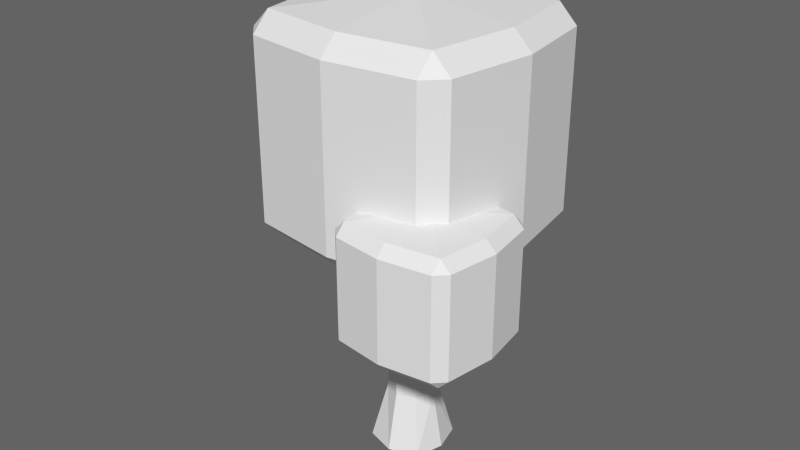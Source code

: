 # Source: tree.blend  (saved by Blender 2.78.0; exported with 4.5.12 LTS)
import bpy
from mathutils import Matrix  # noqa: F401  (used for matrix-valued properties, if any)

bpy.ops.wm.read_factory_settings(use_empty=True)
scene = bpy.context.scene
scene.name = 'Scene'

# ---- collections
col_collection_1 = bpy.data.collections.new('Collection 1'); scene.collection.children.link(col_collection_1)

# ---- world
world_world = bpy.data.worlds.new('World'); scene.world = world_world
world_world.color = (0.125, 0.125, 0.125)
world_world.use_sun_shadow = False
world_world.sun_shadow_jitter_overblur = 0.0
world_world.cycles.sampling_method = 'NONE'
world_world.cycles.sample_map_resolution = 256

# ---- meshes
me_cube_002 = bpy.data.meshes.new('Cube.002')
me_cube_002.from_pydata([(1.452, -1.761, 5.516), (1.452, -1.452, 5.207), (1.761, -1.452, 5.516), (1.452, -1.452, 8.729), (1.452, -1.761, 8.421), (1.761, -1.452, 8.421), (-1.452, -1.761, 5.516), (-1.452, -1.452, 5.207), (-1.761, -1.452, 5.516), (-1.452, -1.452, 8.729), (-1.452, -1.761, 8.421), (-1.761, -1.452, 8.421), (0.0, -1.959, 8.421), (0.0, -1.65, 8.729), (0.0, -1.65, 5.207), (0.0, -1.959, 5.516), (1.452, 1.761, 5.516), (1.452, 1.452, 5.207), (1.761, 1.452, 5.516), (1.452, 1.452, 8.729), (1.452, 1.761, 8.421), (1.761, 1.452, 8.421), (1.673, 0.0, 8.729), (1.982, 0.0, 8.421), (1.673, 0.0, 5.207), (1.982, 0.0, 5.516), (-1.452, 1.761, 5.516), (-1.452, 1.452, 5.207), (-1.761, 1.452, 5.516), (-1.452, 1.452, 8.729), (-1.452, 1.761, 8.421), (-1.761, 1.452, 8.421), (0.0, 1.959, 8.421), (0.0, 1.65, 8.729), (0.0, 1.65, 5.207), (0.0, 1.959, 5.516), (-1.673, 0.0, 8.729), (-1.982, 0.0, 8.421), (-1.673, 0.0, 5.207), (-1.982, 0.0, 5.516), (0.0, 0.0, 5.046), (0.0, 0.0, 8.93), (4.352, -3.896, 5.173), (4.352, -3.691, 4.968), (4.557, -3.691, 5.173), (4.352, -3.691, 7.305), (4.352, -3.896, 7.1), (4.557, -3.691, 7.1), (2.425, -3.896, 5.173), (2.425, -3.691, 4.968), (2.22, -3.691, 5.173), (2.425, -3.691, 7.305), (2.425, -3.896, 7.1), (2.22, -3.691, 7.1), (3.388, -4.027, 7.1), (3.388, -3.822, 7.305), (3.388, -3.822, 4.968), (3.388, -4.027, 5.173), (4.352, -1.56, 5.173), (4.352, -1.764, 4.968), (4.557, -1.764, 5.173), (4.352, -1.764, 7.305), (4.352, -1.56, 7.1), (4.557, -1.764, 7.1), (4.498, -2.728, 7.305), (4.703, -2.728, 7.1), (4.498, -2.728, 4.968), (4.703, -2.728, 5.173), (2.425, -1.56, 5.173), (2.425, -1.764, 4.968), (2.22, -1.764, 5.173), (2.425, -1.764, 7.305), (2.425, -1.56, 7.1), (2.22, -1.764, 7.1), (3.388, -1.429, 7.1), (3.388, -1.633, 7.305), (3.388, -1.633, 4.968), (3.388, -1.429, 5.173), (2.278, -2.728, 7.305), (2.074, -2.728, 7.1), (2.278, -2.728, 4.968), (2.074, -2.728, 5.173), (3.388, -2.728, 4.862), (3.388, -2.728, 7.438), (3.478, -3.195, 6.307), (3.478, -2.829, 5.941), (3.844, -2.829, 6.307), (3.478, -2.829, 10.12), (3.478, -3.195, 9.753), (3.844, -2.829, 9.753), (2.027, -1.367, 6.531), (2.335, -1.677, 1.324), (2.114, -1.442, 2.498), (0.03221, -3.195, 6.307), (0.03221, -2.829, 5.941), (-0.334, -2.829, 6.307), (0.03221, -2.829, 10.12), (0.03221, -3.195, 9.753), (-0.334, -2.829, 9.753), (1.755, -3.43, 9.753), (1.755, -3.063, 10.12), (1.755, -3.063, 5.941), (1.755, -3.43, 6.307), (1.483, -1.367, 6.531), (1.755, -1.546, 6.531), (1.175, -1.677, 1.324), (1.755, -1.621, 2.498), (1.755, -1.856, 1.324), (1.396, -1.442, 2.498), (3.478, 0.9827, 6.307), (3.478, 0.6165, 5.941), (3.844, 0.6165, 6.307), (3.478, 0.6165, 10.12), (3.478, 0.9827, 9.753), (3.844, 0.6165, 9.753), (3.74, -1.106, 10.12), (4.106, -1.106, 9.753), (3.74, -1.106, 5.941), (4.106, -1.106, 6.307), (2.027, -0.846, 6.531), (2.268, -1.106, 2.498), (2.335, -0.5358, 1.324), (2.114, -0.7705, 2.498), (2.181, -1.106, 6.531), (2.489, -1.106, 1.324), (0.03221, 0.9827, 6.307), (0.03221, 0.6165, 5.941), (-0.334, 0.6165, 6.307), (0.03221, 0.6165, 10.12), (0.03221, 0.9827, 9.753), (-0.334, 0.6165, 9.753), (1.755, 1.217, 9.753), (1.755, 0.8507, 10.12), (1.755, 0.8507, 5.941), (1.755, 1.217, 6.307), (-0.2296, -1.106, 10.12), (-0.5958, -1.106, 9.753), (-0.2296, -1.106, 5.941), (-0.5958, -1.106, 6.307), (1.755, -1.106, 5.751), (1.755, -1.106, 10.36), (1.483, -0.846, 6.531), (1.243, -1.106, 2.498), (1.755, -0.6668, 6.531), (1.175, -0.5358, 1.324), (1.755, -0.5913, 2.498), (1.755, -0.3566, 1.324), (1.396, -0.7705, 2.498), (1.329, -1.106, 6.531), (1.021, -1.106, 1.324)], [], [(4, 12, 15, 0), (0, 1, 2), (3, 4, 5), (22, 3, 5, 23), (4, 0, 2, 5), (14, 1, 0, 15), (12, 4, 3, 13), (23, 5, 2, 25), (1, 24, 25, 2), (3, 22, 41, 13), (14, 40, 24, 1), (10, 6, 15, 12), (6, 8, 7), (9, 11, 10), (36, 37, 11, 9), (10, 11, 8, 6), (14, 15, 6, 7), (12, 13, 9, 10), (37, 39, 8, 11), (7, 8, 39, 38), (9, 13, 41, 36), (14, 7, 38, 40), (20, 16, 35, 32), (16, 18, 17), (19, 21, 20), (22, 23, 21, 19), (20, 21, 18, 16), (34, 35, 16, 17), (32, 33, 19, 20), (23, 25, 18, 21), (17, 18, 25, 24), (19, 33, 41, 22), (34, 17, 24, 40), (30, 32, 35, 26), (26, 27, 28), (29, 30, 31), (36, 29, 31, 37), (30, 26, 28, 31), (34, 27, 26, 35), (32, 30, 29, 33), (37, 31, 28, 39), (27, 38, 39, 28), (29, 36, 41, 33), (34, 40, 38, 27), (46, 54, 57, 42), (42, 43, 44), (45, 46, 47), (64, 45, 47, 65), (46, 42, 44, 47), (56, 43, 42, 57), (54, 46, 45, 55), (65, 47, 44, 67), (43, 66, 67, 44), (45, 64, 83, 55), (56, 82, 66, 43), (52, 48, 57, 54), (48, 50, 49), (51, 53, 52), (78, 79, 53, 51), (52, 53, 50, 48), (56, 57, 48, 49), (54, 55, 51, 52), (79, 81, 50, 53), (49, 50, 81, 80), (51, 55, 83, 78), (56, 49, 80, 82), (62, 58, 77, 74), (58, 60, 59), (61, 63, 62), (64, 65, 63, 61), (62, 63, 60, 58), (76, 77, 58, 59), (74, 75, 61, 62), (65, 67, 60, 63), (59, 60, 67, 66), (61, 75, 83, 64), (76, 59, 66, 82), (72, 74, 77, 68), (68, 69, 70), (71, 72, 73), (78, 71, 73, 79), (72, 68, 70, 73), (76, 69, 68, 77), (74, 72, 71, 75), (79, 73, 70, 81), (69, 80, 81, 70), (71, 78, 83, 75), (76, 82, 80, 69), (88, 99, 102, 84), (84, 85, 86), (87, 88, 89), (115, 87, 89, 116), (88, 84, 86, 89), (101, 85, 84, 102), (99, 88, 87, 100), (116, 89, 86, 118), (85, 117, 118, 86), (87, 115, 140, 100), (101, 139, 117, 85), (90, 104, 106, 92), (120, 92, 91, 124), (92, 106, 107, 91), (123, 90, 92, 120), (97, 93, 102, 99), (93, 95, 94), (96, 98, 97), (135, 136, 98, 96), (97, 98, 95, 93), (101, 102, 93, 94), (99, 100, 96, 97), (136, 138, 95, 98), (94, 95, 138, 137), (96, 100, 140, 135), (101, 94, 137, 139), (103, 108, 106, 104), (142, 149, 105, 108), (108, 105, 107, 106), (148, 142, 108, 103), (113, 109, 134, 131), (109, 111, 110), (112, 114, 113), (115, 116, 114, 112), (113, 114, 111, 109), (133, 134, 109, 110), (131, 132, 112, 113), (116, 118, 111, 114), (110, 111, 118, 117), (112, 132, 140, 115), (133, 110, 117, 139), (119, 122, 145, 143), (120, 124, 121, 122), (122, 121, 146, 145), (123, 120, 122, 119), (129, 131, 134, 125), (125, 126, 127), (128, 129, 130), (135, 128, 130, 136), (129, 125, 127, 130), (133, 126, 125, 134), (131, 129, 128, 132), (136, 130, 127, 138), (126, 137, 138, 127), (128, 135, 140, 132), (133, 139, 137, 126), (141, 143, 145, 147), (142, 147, 144, 149), (147, 145, 146, 144), (148, 141, 147, 142)])
_uv = me_cube_002.uv_layers.new(name='UVMap')
_uv.uv.foreach_set('vector', [0.508, 0.5161, 0.4183, 0.4965, 0.5522, 0.3555, 0.5768, 0.4331, 0.5768, 0.4331, 0.5956, 0.4308, 0.5883, 0.4462, 0.5082, 0.5352, 0.508, 0.5161, 0.5226, 0.5254, 0.5513, 0.5746, 0.5082, 0.5352, 0.5226, 0.5254, 0.5628, 0.5609, 0.508, 0.5161, 0.5768, 0.4331, 0.5883, 0.4462, 0.5226, 0.5254, 0.5818, 0.3502, 0.5956, 0.4308, 0.5768, 0.4331, 0.5522, 0.3555, 0.4183, 0.4965, 0.508, 0.5161, 0.5082, 0.5352, 0.4164, 0.5306, 0.5628, 0.5609, 0.5226, 0.5254, 0.5883, 0.4462, 0.6297, 0.4809, 0.5956, 0.4308, 0.6412, 0.4672, 0.6297, 0.4809, 0.5883, 0.4462, 0.5082, 0.5352, 0.5513, 0.5746, 0.4768, 0.6637, 0.4164, 0.5306, 0.5818, 0.3502, 0.7097, 0.3852, 0.6412, 0.4672, 0.5956, 0.4308, 0.5666, 0.09294, 0.4971, 0.1753, 0.4164, 0.1649, 0.5316, 0.008123, 0.4971, 0.1753, 0.5121, 0.1843, 0.4982, 0.1943, 0.5855, 0.08974, 0.5784, 0.1057, 0.5666, 0.09294, 0.6319, 0.1253, 0.6204, 0.139, 0.5784, 0.1057, 0.5855, 0.08974, 0.5666, 0.09294, 0.5784, 0.1057, 0.5121, 0.1843, 0.4971, 0.1753, 0.4164, 0.1949, 0.4164, 0.1649, 0.4971, 0.1753, 0.4982, 0.1943, 0.5316, 0.008123, 0.5648, 0.0002228, 0.5855, 0.08974, 0.5666, 0.09294, 0.6204, 0.139, 0.5535, 0.219, 0.5121, 0.1843, 0.5784, 0.1057, 0.4982, 0.1943, 0.5121, 0.1843, 0.5535, 0.219, 0.5421, 0.2327, 0.5855, 0.08974, 0.5648, 0.0002228, 0.7065, 0.03615, 0.6319, 0.1253, 0.4164, 0.1949, 0.4982, 0.1943, 0.5421, 0.2327, 0.4735, 0.3146, 0.6166, 0.6069, 0.6861, 0.5246, 0.7668, 0.535, 0.6517, 0.6917, 0.6861, 0.5246, 0.6711, 0.5155, 0.6851, 0.5056, 0.5977, 0.6101, 0.6049, 0.5942, 0.6166, 0.6069, 0.5513, 0.5746, 0.5628, 0.5609, 0.6049, 0.5942, 0.5977, 0.6101, 0.6166, 0.6069, 0.6049, 0.5942, 0.6711, 0.5155, 0.6861, 0.5246, 0.7668, 0.5049, 0.7668, 0.535, 0.6861, 0.5246, 0.6851, 0.5056, 0.6517, 0.6917, 0.6185, 0.6996, 0.5977, 0.6101, 0.6166, 0.6069, 0.5628, 0.5609, 0.6297, 0.4809, 0.6711, 0.5155, 0.6049, 0.5942, 0.6851, 0.5056, 0.6711, 0.5155, 0.6297, 0.4809, 0.6412, 0.4672, 0.5977, 0.6101, 0.6185, 0.6996, 0.4768, 0.6637, 0.5513, 0.5746, 0.7668, 0.5049, 0.6851, 0.5056, 0.6412, 0.4672, 0.7097, 0.3852, 0.6753, 0.1838, 0.7649, 0.2033, 0.631, 0.3444, 0.6065, 0.2668, 0.6065, 0.2668, 0.5876, 0.2691, 0.595, 0.2536, 0.6751, 0.1647, 0.6753, 0.1838, 0.6607, 0.1745, 0.6319, 0.1253, 0.6751, 0.1647, 0.6607, 0.1745, 0.6204, 0.139, 0.6753, 0.1838, 0.6065, 0.2668, 0.595, 0.2536, 0.6607, 0.1745, 0.6014, 0.3497, 0.5876, 0.2691, 0.6065, 0.2668, 0.631, 0.3444, 0.7649, 0.2033, 0.6753, 0.1838, 0.6751, 0.1647, 0.7668, 0.1693, 0.6204, 0.139, 0.6607, 0.1745, 0.595, 0.2536, 0.5535, 0.219, 0.5876, 0.2691, 0.5421, 0.2327, 0.5535, 0.219, 0.595, 0.2536, 0.6751, 0.1647, 0.6319, 0.1253, 0.7065, 0.03615, 0.7668, 0.1693, 0.6014, 0.3497, 0.4735, 0.3146, 0.5421, 0.2327, 0.5876, 0.2691, 0.828, 0.1103, 0.7686, 0.09732, 0.8574, 0.003745, 0.8737, 0.05523, 0.8737, 0.05523, 0.8862, 0.0537, 0.8813, 0.06395, 0.8282, 0.123, 0.828, 0.1103, 0.8377, 0.1165, 0.8568, 0.1491, 0.8282, 0.123, 0.8377, 0.1165, 0.8644, 0.14, 0.828, 0.1103, 0.8737, 0.05523, 0.8813, 0.06395, 0.8377, 0.1165, 0.877, 0.0002228, 0.8862, 0.0537, 0.8737, 0.05523, 0.8574, 0.003745, 0.7686, 0.09732, 0.828, 0.1103, 0.8282, 0.123, 0.7673, 0.1199, 0.8644, 0.14, 0.8377, 0.1165, 0.8813, 0.06395, 0.9088, 0.08694, 0.8862, 0.0537, 0.9164, 0.07786, 0.9088, 0.08694, 0.8813, 0.06395, 0.8282, 0.123, 0.8568, 0.1491, 0.8074, 0.2082, 0.7673, 0.1199, 0.877, 0.0002228, 0.9619, 0.02348, 0.9164, 0.07786, 0.8862, 0.0537, 0.6821, 0.8329, 0.7367, 0.879, 0.7298, 0.9326, 0.6258, 0.8562, 0.7367, 0.879, 0.7427, 0.8691, 0.7493, 0.8783, 0.68, 0.8204, 0.6906, 0.8251, 0.6821, 0.8329, 0.7036, 0.7896, 0.7127, 0.7972, 0.6906, 0.8251, 0.68, 0.8204, 0.6821, 0.8329, 0.6906, 0.8251, 0.7427, 0.8691, 0.7367, 0.879, 0.7498, 0.9326, 0.7298, 0.9326, 0.7367, 0.879, 0.7493, 0.8783, 0.6258, 0.8562, 0.6206, 0.8341, 0.68, 0.8204, 0.6821, 0.8329, 0.7127, 0.7972, 0.7657, 0.8416, 0.7427, 0.8691, 0.6906, 0.8251, 0.7493, 0.8783, 0.7427, 0.8691, 0.7657, 0.8416, 0.7748, 0.8492, 0.68, 0.8204, 0.6206, 0.8341, 0.6444, 0.7402, 0.7036, 0.7896, 0.7498, 0.9326, 0.7493, 0.8783, 0.7748, 0.8492, 0.8292, 0.8947, 0.9001, 0.1706, 0.9462, 0.1159, 0.9998, 0.1228, 0.9234, 0.2268, 0.9462, 0.1159, 0.9363, 0.1099, 0.9455, 0.1033, 0.8876, 0.1727, 0.8923, 0.1621, 0.9001, 0.1706, 0.8568, 0.1491, 0.8644, 0.14, 0.8923, 0.1621, 0.8876, 0.1727, 0.9001, 0.1706, 0.8923, 0.1621, 0.9363, 0.1099, 0.9462, 0.1159, 0.9998, 0.1029, 0.9998, 0.1228, 0.9462, 0.1159, 0.9455, 0.1033, 0.9234, 0.2268, 0.9013, 0.2321, 0.8876, 0.1727, 0.9001, 0.1706, 0.8644, 0.14, 0.9088, 0.08694, 0.9363, 0.1099, 0.8923, 0.1621, 0.9455, 0.1033, 0.9363, 0.1099, 0.9088, 0.08694, 0.9164, 0.07786, 0.8876, 0.1727, 0.9013, 0.2321, 0.8074, 0.2082, 0.8568, 0.1491, 0.9998, 0.1029, 0.9455, 0.1033, 0.9164, 0.07786, 0.9619, 0.02348, 0.7424, 0.7608, 0.7554, 0.7014, 0.8489, 0.7902, 0.7974, 0.8065, 0.7974, 0.8065, 0.799, 0.819, 0.7887, 0.8141, 0.7297, 0.761, 0.7424, 0.7608, 0.7362, 0.7705, 0.7036, 0.7896, 0.7297, 0.761, 0.7362, 0.7705, 0.7127, 0.7972, 0.7424, 0.7608, 0.7974, 0.8065, 0.7887, 0.8141, 0.7362, 0.7705, 0.8524, 0.8098, 0.799, 0.819, 0.7974, 0.8065, 0.8489, 0.7902, 0.7554, 0.7014, 0.7424, 0.7608, 0.7297, 0.761, 0.7327, 0.7001, 0.7127, 0.7972, 0.7362, 0.7705, 0.7887, 0.8141, 0.7657, 0.8416, 0.799, 0.819, 0.7748, 0.8492, 0.7657, 0.8416, 0.7887, 0.8141, 0.7297, 0.761, 0.7036, 0.7896, 0.6444, 0.7402, 0.7327, 0.7001, 0.8524, 0.8098, 0.8292, 0.8947, 0.7748, 0.8492, 0.799, 0.819, 0.1089, 0.197, 0.002484, 0.1738, 0.1614, 0.006522, 0.1904, 0.09859, 0.1904, 0.09859, 0.2128, 0.09585, 0.2041, 0.1142, 0.1091, 0.2197, 0.1089, 0.197, 0.1262, 0.2081, 0.1603, 0.2664, 0.1091, 0.2197, 0.1262, 0.2081, 0.1739, 0.2502, 0.1089, 0.197, 0.1904, 0.09859, 0.2041, 0.1142, 0.1262, 0.2081, 0.1964, 0.0002228, 0.2128, 0.09585, 0.1904, 0.09859, 0.1614, 0.006522, 0.002484, 0.1738, 0.1089, 0.197, 0.1091, 0.2197, 0.0002228, 0.2143, 0.1739, 0.2502, 0.1262, 0.2081, 0.2041, 0.1142, 0.2533, 0.1553, 0.2128, 0.09585, 0.2669, 0.139, 0.2533, 0.1553, 0.2041, 0.1142, 0.1091, 0.2197, 0.1603, 0.2664, 0.07186, 0.3722, 0.0002228, 0.2143, 0.1964, 0.0002228, 0.3482, 0.04182, 0.2669, 0.139, 0.2128, 0.09585, 0.4731, 0.9673, 0.457, 0.9685, 0.4397, 0.7699, 0.4592, 0.7653, 0.4777, 0.7622, 0.4592, 0.7653, 0.4413, 0.7096, 0.4671, 0.7046, 0.4592, 0.7653, 0.4397, 0.7699, 0.4164, 0.7202, 0.4413, 0.7096, 0.4877, 0.9664, 0.4731, 0.9673, 0.4592, 0.7653, 0.4777, 0.7622, 0.1784, 0.5252, 0.09598, 0.6229, 0.0002228, 0.6105, 0.1368, 0.4246, 0.09598, 0.6229, 0.1137, 0.6336, 0.09724, 0.6454, 0.2008, 0.5214, 0.1924, 0.5403, 0.1784, 0.5252, 0.2559, 0.5636, 0.2423, 0.5798, 0.1924, 0.5403, 0.2008, 0.5214, 0.1784, 0.5252, 0.1924, 0.5403, 0.1137, 0.6336, 0.09598, 0.6229, 0.0002228, 0.6462, 0.0002228, 0.6105, 0.09598, 0.6229, 0.09724, 0.6454, 0.1368, 0.4246, 0.1762, 0.4152, 0.2008, 0.5214, 0.1784, 0.5252, 0.2423, 0.5798, 0.1629, 0.6747, 0.1137, 0.6336, 0.1924, 0.5403, 0.09724, 0.6454, 0.1137, 0.6336, 0.1629, 0.6747, 0.1493, 0.691, 0.2008, 0.5214, 0.1762, 0.4152, 0.3443, 0.4578, 0.2559, 0.5636, 0.0002228, 0.6462, 0.09724, 0.6454, 0.1493, 0.691, 0.06797, 0.7882, 0.5635, 0.9673, 0.5774, 0.7653, 0.5969, 0.7699, 0.5795, 0.9685, 0.5589, 0.7622, 0.5695, 0.7046, 0.5953, 0.7096, 0.5774, 0.7653, 0.5774, 0.7653, 0.5953, 0.7096, 0.6202, 0.7202, 0.5969, 0.7699, 0.5488, 0.9664, 0.5589, 0.7622, 0.5774, 0.7653, 0.5635, 0.9673, 0.2377, 0.3048, 0.3202, 0.2071, 0.4159, 0.2195, 0.2793, 0.4054, 0.3202, 0.2071, 0.3024, 0.1964, 0.3189, 0.1846, 0.2153, 0.3086, 0.2238, 0.2897, 0.2377, 0.3048, 0.1603, 0.2664, 0.1739, 0.2502, 0.2238, 0.2897, 0.2153, 0.3086, 0.2377, 0.3048, 0.2238, 0.2897, 0.3024, 0.1964, 0.3202, 0.2071, 0.4159, 0.1838, 0.4159, 0.2195, 0.3202, 0.2071, 0.3189, 0.1846, 0.2793, 0.4054, 0.2399, 0.4148, 0.2153, 0.3086, 0.2377, 0.3048, 0.1739, 0.2502, 0.2533, 0.1553, 0.3024, 0.1964, 0.2238, 0.2897, 0.3189, 0.1846, 0.3024, 0.1964, 0.2533, 0.1553, 0.2669, 0.139, 0.2153, 0.3086, 0.2399, 0.4148, 0.07186, 0.3722, 0.1603, 0.2664, 0.4159, 0.1838, 0.3189, 0.1846, 0.2669, 0.139, 0.3482, 0.04182, 0.5024, 0.9659, 0.497, 0.7605, 0.5183, 0.7595, 0.5183, 0.9657, 0.4777, 0.7622, 0.4671, 0.7046, 0.4922, 0.7001, 0.497, 0.7605, 0.497, 0.7605, 0.4922, 0.7001, 0.5183, 0.7001, 0.5183, 0.7595, 0.4877, 0.9664, 0.4777, 0.7622, 0.497, 0.7605, 0.5024, 0.9659, 0.3073, 0.633, 0.4137, 0.6562, 0.2548, 0.8235, 0.2257, 0.7314, 0.2257, 0.7314, 0.2033, 0.7342, 0.212, 0.7158, 0.3071, 0.6103, 0.3073, 0.633, 0.29, 0.6219, 0.2559, 0.5636, 0.3071, 0.6103, 0.29, 0.6219, 0.2423, 0.5798, 0.3073, 0.633, 0.2257, 0.7314, 0.212, 0.7158, 0.29, 0.6219, 0.2197, 0.8298, 0.2033, 0.7342, 0.2257, 0.7314, 0.2548, 0.8235, 0.4137, 0.6562, 0.3073, 0.633, 0.3071, 0.6103, 0.4159, 0.6157, 0.2423, 0.5798, 0.29, 0.6219, 0.212, 0.7158, 0.1629, 0.6747, 0.2033, 0.7342, 0.1493, 0.691, 0.1629, 0.6747, 0.212, 0.7158, 0.3071, 0.6103, 0.2559, 0.5636, 0.3443, 0.4578, 0.4159, 0.6157, 0.2197, 0.8298, 0.06797, 0.7882, 0.1493, 0.691, 0.2033, 0.7342, 0.5341, 0.9659, 0.5183, 0.9657, 0.5183, 0.7595, 0.5395, 0.7605, 0.5589, 0.7622, 0.5395, 0.7605, 0.5444, 0.7001, 0.5695, 0.7046, 0.5395, 0.7605, 0.5183, 0.7595, 0.5183, 0.7001, 0.5444, 0.7001, 0.5488, 0.9664, 0.5341, 0.9659, 0.5395, 0.7605, 0.5589, 0.7622])
me_cube_002.use_remesh_preserve_volume = False
me_cube_002.use_remesh_preserve_attributes = False
me_cube_002.use_mirror_vertex_groups = False
me_cube_002.update()

# ---- objects
ob_cube_002 = bpy.data.objects.new('Cube.002', me_cube_002)

# ---- transforms, parenting, visibility, modifiers, constraints
ob_cube_002.location = (-1.48, 0.9327, 0.1982)
ob_cube_002.scale = (0.843, 0.843, 0.843)
ob_cube_002.lineart.crease_threshold = 0.0

# ---- collection membership
col_collection_1.objects.link(ob_cube_002)

# ---- scene / render settings (as saved in the file)
scene.frame_start = 1; scene.frame_end = 250; scene.frame_set(0)
scene.render.engine = 'BLENDER_EEVEE_NEXT'
scene.render.image_settings.color_mode = 'RGB'
scene.render.image_settings.compression = 90
scene.render.resolution_percentage = 50
scene.render.dither_intensity = 0.0
scene.render.bake_margin = 2
scene.render.bake_bias = 0.0
scene.cycles.use_denoising = False
scene.cycles.samples = 10
scene.cycles.sampling_pattern = 'TABULATED_SOBOL'
scene.cycles.light_sampling_threshold = 0.0
scene.cycles.use_adaptive_sampling = False
scene.cycles.use_light_tree = False
scene.cycles.blur_glossy = 0.0
scene.cycles.volume_bounces = 1
scene.cycles.pixel_filter_type = 'GAUSSIAN'
scene.cycles.sample_clamp_indirect = 0.0
scene.view_settings.view_transform = 'Standard'
bpy.context.view_layer.update()

# ---- added for rendering (the .blend has no active camera and no usable light): camera, sun
cam_auto = bpy.data.cameras.new('AutoCamera')
cam_auto.lens = 50.0
cam_auto.sensor_width = 36.0
cam_auto.clip_end = 1000.0
ob_auto_camera = bpy.data.objects.new('AutoCamera', cam_auto)
scene.collection.objects.link(ob_auto_camera)
ob_auto_camera.location = (9.59893, -11.857, 13.0675)
ob_auto_camera.rotation_euler = (1.09748, -7.21219e-08, 0.694738)
scene.camera = ob_auto_camera
light_auto_sun = bpy.data.lights.new('AutoSun', 'SUN')
light_auto_sun.energy = 3.0
light_auto_sun.angle = 0.0523599
ob_auto_sun = bpy.data.objects.new('AutoSun', light_auto_sun)
scene.collection.objects.link(ob_auto_sun)
ob_auto_sun.rotation_euler = (0.872665, 0.174533, 0.523599)
bpy.context.view_layer.update()
